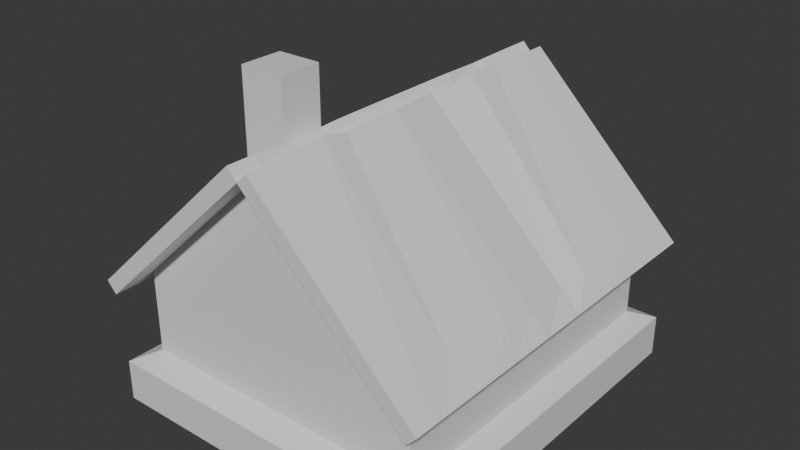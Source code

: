 # Source: House.blend  (saved by Blender 4.0.36; exported with 4.5.12 LTS)
import bpy
from mathutils import Matrix  # noqa: F401  (used for matrix-valued properties, if any)

bpy.ops.wm.read_factory_settings(use_empty=True)
scene = bpy.context.scene
scene.name = 'Scene'

# ---- collections
col_house = bpy.data.collections.new('House'); scene.collection.children.link(col_house)

# ---- materials (node trees are filled in below, after node groups)
mat_material = bpy.data.materials.new('Material')
mat_material.alpha_threshold = 0.0
mat_material.use_transparent_shadow = False
mat_material.roughness = 0.5
mat_material.line_color = (0.0, 0.0, 0.0, 1.0)

# ---- material node trees
mat_material.use_nodes = True; mat_material.node_tree.nodes.clear()
_N = mat_material.node_tree.nodes; _L = mat_material.node_tree.links
n0 = _N.new('ShaderNodeOutputMaterial'); n0.name = 'Material Output'; n0.location = (300, 300)
n1 = _N.new('ShaderNodeBsdfPrincipled'); n1.name = 'Principled BSDF'; n1.location = (10, 300)
n1.inputs[3].default_value = 1.45
_L.new(n1.outputs[0], n0.inputs[0])
n0.is_active_output = True

# ---- world
world_world = bpy.data.worlds.new('World'); scene.world = world_world
world_world.use_nodes = True; world_world.node_tree.nodes.clear()
_N = world_world.node_tree.nodes; _L = world_world.node_tree.links
n0 = _N.new('ShaderNodeOutputWorld'); n0.name = 'World Output'; n0.location = (300, 300)
n1 = _N.new('ShaderNodeBackground'); n1.name = 'Background'; n1.location = (10, 300)
n1.inputs[0].default_value = (0.05088, 0.05088, 0.05088, 1.0)
_L.new(n1.outputs[0], n0.inputs[0])
n0.is_active_output = True
world_world.color = (0.05088, 0.05088, 0.05088)
world_world.use_sun_shadow = False
world_world.sun_shadow_jitter_overblur = 0.0

# ---- meshes
me_cube = bpy.data.meshes.new('Cube')
me_cube.from_pydata([(-0.4023, -0.8543, 4.299), (-0.4023, -0.8543, 2.299), (-0.4023, -1.43, 4.299), (-0.4023, -1.43, 2.299), (-0.9908, -0.8543, 4.299), (-0.9908, -0.8543, 2.299), (-0.9908, -1.43, 4.299), (-0.9908, -1.43, 2.299), (-0.02855, -2.572, 3.778), (0.104, -2.572, 3.635), (0.2344, -2.572, 3.768), (-2.029, -2.572, 1.913), (-2.295, -2.572, 1.666), (-2.162, -2.572, 1.523), (-1.896, -2.572, 1.771), (2.362, -2.572, 1.668), (2.124, -2.572, 1.903), (1.993, -2.572, 1.771), (2.231, -2.572, 1.536), (-1.896, 2.54, 1.771), (-2.029, 2.54, 1.913), (0.104, 2.54, 3.635), (-0.02855, 2.54, 3.778), (-2.162, 2.54, 1.523), (-2.295, 2.54, 1.666), (0.104, 2.521, 3.635), (0.2344, 2.521, 3.768), (2.124, 2.521, 1.903), (2.362, 2.521, 1.668), (2.231, 2.521, 1.536), (1.993, 2.521, 1.771), (2.231, 2.186, 1.536), (2.231, -2.204, 1.536), (2.362, 2.186, 1.668), (2.362, -2.204, 1.668), (-2.295, -2.204, 1.666), (-2.162, -2.204, 1.523), (-2.162, 2.186, 1.523), (-2.295, 2.186, 1.666), (0.2344, -2.204, 3.768), (2.124, -2.204, 1.903), (2.124, 2.186, 1.903), (0.2344, 2.186, 3.768), (-2.029, 2.186, 1.913), (-0.02855, 2.186, 3.778), (-0.02855, -2.204, 3.778), (-2.029, -2.204, 1.913), (1.993, -2.204, 0.0), (1.993, -2.204, 1.771), (1.993, 2.186, 1.771), (1.993, 2.186, 0.0), (0.104, -2.204, 3.635), (-1.896, -2.204, 1.771), (-1.896, 2.186, 1.771), (0.104, 2.186, 3.635), (0.104, 2.186, 0.0), (-1.896, 2.186, 0.0), (0.104, -2.204, 0.0), (-1.896, -2.204, 0.0), (1.993, -2.204, 0.6817), (1.993, 2.186, 0.6817), (-1.896, -2.204, 0.6817), (0.104, 2.186, 0.6817), (-1.896, 2.186, 0.6817), (0.104, -2.204, 0.6817), (2.264, -2.513, 0.009254), (0.1092, -2.513, 0.009254), (0.1092, 2.495, 0.009254), (2.264, 2.495, 0.009254), (2.264, -2.513, 0.5496), (-2.172, -2.513, 0.5496), (-2.172, -2.513, 0.009254), (0.1092, -2.513, 0.5496), (-2.172, 2.495, 0.009254), (2.264, 2.495, 0.5496), (0.1092, 2.495, 0.5496), (-2.172, 2.495, 0.5496), (2.362, -1.577, 1.668), (2.362, -0.9497, 1.668), (2.362, -0.3225, 1.668), (2.362, 0.3047, 1.668), (2.362, 0.9319, 1.668), (2.362, 1.559, 1.668), (2.231, -1.577, 1.536), (2.231, -0.9497, 1.536), (2.231, -0.3225, 1.536), (2.231, 0.3047, 1.536), (2.231, 0.9319, 1.536), (2.231, 1.559, 1.536), (2.073, -1.656, 1.923), (2.127, -0.7713, 1.925), (2.124, -0.3225, 1.903), (2.044, 0.3953, 1.867), (2.108, 0.794, 1.898), (2.081, 1.713, 1.96), (-2.113, 1.552, 1.856), (-2.029, 0.9319, 1.913), (-2.029, 0.3047, 1.913), (-2.031, -0.271, 1.913), (-2.029, -0.9497, 1.913), (-2.058, -1.617, 1.873), (-0.05776, -1.617, 3.737), (-0.02855, -0.9497, 3.778), (-0.03121, -0.271, 3.778), (-0.02855, 0.3047, 3.778), (-0.02855, 0.9319, 3.778), (-0.1131, 1.552, 3.72), (0.2187, -1.474, 3.814), (0.2306, -1.128, 3.746), (0.2344, -0.3225, 3.768), (0.1553, 0.3953, 3.731), (0.2502, 1.07, 3.773), (0.1833, 1.549, 3.808), (-2.295, 1.559, 1.666), (-2.295, 0.9319, 1.666), (-2.295, 0.3047, 1.666), (-2.295, -0.3225, 1.666), (-2.295, -0.9497, 1.666), (-2.295, -1.577, 1.666), (-2.162, 1.559, 1.523), (-2.162, 0.9319, 1.523), (-2.162, 0.3047, 1.523), (-2.162, -0.3225, 1.523), (-2.162, -0.9497, 1.523), (-2.162, -1.577, 1.523), (1.993, -1.577, 0.0), (1.993, -0.9497, 0.0), (1.993, -0.3225, 0.0), (1.993, 0.3047, 0.0), (1.993, 0.9319, 0.0), (1.993, 1.559, 0.0), (1.993, -1.577, 1.771), (1.993, -0.9497, 1.771), (1.993, -0.3225, 1.771), (1.993, 0.3047, 1.771), (1.993, 0.9319, 1.771), (1.993, 1.559, 1.771), (0.104, -1.577, 3.635), (0.104, -0.9497, 3.635), (0.104, -0.3225, 3.635), (0.104, 0.3047, 3.635), (0.104, 0.9319, 3.635), (0.104, 1.559, 3.635), (-1.896, 1.559, 1.771), (-1.896, 0.9319, 1.771), (-1.896, 0.3047, 1.771), (-1.896, -0.3225, 1.771), (-1.896, -0.9497, 1.771), (-1.896, -1.577, 1.771), (-1.896, 1.559, 0.0), (-1.896, 0.9319, 0.0), (-1.896, 0.3047, 0.0), (-1.896, -0.3225, 0.0), (-1.896, -0.9497, 0.0), (-1.896, -1.577, 0.0), (0.104, -1.577, 0.0), (0.104, -0.9497, 0.0), (0.104, -0.3225, 0.0), (0.104, 0.3047, 0.0), (0.104, 0.9319, 0.0), (0.104, 1.559, 0.0), (-1.896, -1.577, 0.6817), (-1.896, -0.9497, 0.6817), (-1.896, -0.3225, 0.6817), (-1.896, 0.3047, 0.6817), (-1.896, 0.9319, 0.6817), (-1.896, 1.559, 0.6817), (1.993, 1.559, 0.6817), (1.993, 0.9319, 0.6817), (1.993, 0.3047, 0.6817), (1.993, -0.3225, 0.6817), (1.993, -0.9497, 0.6817), (1.993, -1.577, 0.6817), (2.264, -1.797, 0.009254), (2.264, -1.082, 0.009254), (2.264, -0.3666, 0.009254), (2.264, 0.3488, 0.009254), (2.264, 1.064, 0.009254), (2.264, 1.78, 0.009254), (-2.172, 1.78, 0.009254), (-2.172, 1.064, 0.009254), (-2.172, 0.3488, 0.009254), (-2.172, -0.3666, 0.009254), (-2.172, -1.082, 0.009254), (-2.172, -1.797, 0.009254), (-2.172, -1.797, 0.5496), (-2.172, -1.082, 0.5496), (-2.172, -0.3666, 0.5496), (-2.172, 0.3488, 0.5496), (-2.172, 1.064, 0.5496), (-2.172, 1.78, 0.5496), (2.264, 1.78, 0.5496), (2.264, 1.064, 0.5496), (2.264, 0.3488, 0.5496), (2.264, -0.3666, 0.5496), (2.264, -1.082, 0.5496), (2.264, -1.797, 0.5496)], [], [(53, 37, 23, 19), (3, 2, 6, 7), (5, 4, 0, 1), (39, 51, 9, 10), (36, 52, 14, 13), (1, 0, 2, 3), (5, 1, 3, 7), (35, 36, 13, 12), (45, 46, 11, 8), (0, 4, 6, 2), (51, 48, 17, 9), (52, 51, 9, 14), (7, 6, 4, 5), (48, 32, 18, 17), (30, 27, 28, 29), (88, 31, 33, 82), (30, 25, 26, 27), (37, 38, 24, 23), (20, 19, 23, 24), (54, 42, 26, 25), (136, 49, 31, 88), (9, 17, 16, 10), (95, 43, 38, 113), (43, 44, 22, 20), (31, 49, 30, 29), (34, 40, 16, 15), (51, 45, 8, 9), (14, 9, 8, 11), (21, 19, 20, 22), (33, 31, 29, 28), (107, 39, 40, 89), (95, 106, 44, 43), (62, 54, 49, 60), (16, 17, 18, 15), (167, 60, 49, 136), (89, 40, 34, 77), (41, 33, 28, 27), (32, 34, 15, 18), (161, 61, 52, 148), (44, 54, 21, 22), (50, 55, 67, 68), (40, 39, 10, 16), (61, 64, 51, 52), (124, 36, 35, 118), (142, 54, 44, 106), (137, 51, 39, 107), (62, 63, 53, 54), (49, 54, 25, 30), (14, 11, 12, 13), (38, 43, 20, 24), (160, 55, 50, 130), (148, 52, 36, 124), (46, 35, 12, 11), (42, 41, 27, 26), (54, 53, 19, 21), (149, 56, 55, 160), (59, 64, 72, 69), (62, 60, 74, 75), (51, 64, 59, 48), (57, 47, 65, 66), (154, 58, 71, 184), (64, 61, 70, 72), (72, 66, 65, 69), (67, 73, 76, 75), (71, 66, 72, 70), (184, 71, 70, 185), (178, 68, 74, 191), (67, 75, 74, 68), (166, 63, 76, 190), (58, 57, 66, 71), (63, 62, 75, 76), (55, 56, 73, 67), (172, 59, 69, 196), (130, 50, 68, 178), (47, 125, 173, 65), (125, 126, 174, 173), (126, 127, 175, 174), (127, 128, 176, 175), (128, 129, 177, 176), (129, 130, 178, 177), (60, 167, 191, 74), (167, 168, 192, 191), (168, 169, 193, 192), (169, 170, 194, 193), (170, 171, 195, 194), (171, 172, 196, 195), (61, 161, 185, 70), (161, 162, 186, 185), (162, 163, 187, 186), (163, 164, 188, 187), (164, 165, 189, 188), (165, 166, 190, 189), (65, 173, 196, 69), (173, 174, 195, 196), (174, 175, 194, 195), (175, 176, 193, 194), (176, 177, 192, 193), (177, 178, 191, 192), (73, 179, 190, 76), (179, 180, 189, 190), (180, 181, 188, 189), (181, 182, 187, 188), (182, 183, 186, 187), (183, 184, 185, 186), (56, 149, 179, 73), (149, 150, 180, 179), (150, 151, 181, 180), (151, 152, 182, 181), (152, 153, 183, 182), (153, 154, 184, 183), (58, 154, 155, 57), (154, 153, 156, 155), (153, 152, 157, 156), (152, 151, 158, 157), (151, 150, 159, 158), (150, 149, 160, 159), (53, 143, 119, 37), (143, 144, 120, 119), (144, 145, 121, 120), (145, 146, 122, 121), (146, 147, 123, 122), (147, 148, 124, 123), (57, 155, 125, 47), (155, 156, 126, 125), (156, 157, 127, 126), (157, 158, 128, 127), (158, 159, 129, 128), (159, 160, 130, 129), (54, 142, 112, 42), (142, 141, 111, 112), (141, 140, 110, 111), (140, 139, 109, 110), (139, 138, 108, 109), (138, 137, 107, 108), (51, 137, 101, 45), (137, 138, 102, 101), (138, 139, 103, 102), (139, 140, 104, 103), (140, 141, 105, 104), (141, 142, 106, 105), (37, 119, 113, 38), (119, 120, 114, 113), (120, 121, 115, 114), (121, 122, 116, 115), (122, 123, 117, 116), (123, 124, 118, 117), (63, 166, 143, 53), (166, 165, 144, 143), (165, 164, 145, 144), (164, 163, 146, 145), (163, 162, 147, 146), (162, 161, 148, 147), (41, 94, 82, 33), (94, 93, 81, 82), (93, 92, 80, 81), (92, 91, 79, 80), (91, 90, 78, 79), (90, 89, 77, 78), (59, 172, 131, 48), (172, 171, 132, 131), (171, 170, 133, 132), (170, 169, 134, 133), (169, 168, 135, 134), (168, 167, 136, 135), (46, 45, 101, 100), (100, 101, 102, 99), (99, 102, 103, 98), (98, 103, 104, 97), (97, 104, 105, 96), (96, 105, 106, 95), (42, 112, 94, 41), (112, 111, 93, 94), (111, 110, 92, 93), (110, 109, 91, 92), (109, 108, 90, 91), (108, 107, 89, 90), (46, 100, 118, 35), (100, 99, 117, 118), (99, 98, 116, 117), (98, 97, 115, 116), (97, 96, 114, 115), (96, 95, 113, 114), (48, 131, 83, 32), (131, 132, 84, 83), (132, 133, 85, 84), (133, 134, 86, 85), (134, 135, 87, 86), (135, 136, 88, 87), (32, 83, 77, 34), (83, 84, 78, 77), (84, 85, 79, 78), (85, 86, 80, 79), (86, 87, 81, 80), (87, 88, 82, 81)])
_uv = me_cube.uv_layers.new(name='UVMap')
_uv.uv.foreach_set('vector', [0.0, 1.0, 0.0, 1.0, 0.0, 1.0, 0.0, 1.0, 0.375, 0.0, 0.625, 0.0, 0.625, 0.25, 0.375, 0.25, 0.375, 0.25, 0.625, 0.25, 0.625, 0.5, 0.375, 0.5, 1.0, 0.0, 1.0, 0.0, 1.0, 0.0, 1.0, 0.0, 0.0, 0.0, 0.0, 0.0, 0.0, 0.0, 0.0, 0.0, 0.375, 0.5, 0.625, 0.5, 0.625, 0.75, 0.375, 0.75, 0.375, 0.75, 0.625, 0.75, 0.625, 1.0, 0.375, 1.0, 0.0, 0.0, 0.0, 0.0, 0.0, 0.0, 0.0, 0.0, 1.0, 0.0, 0.0, 0.0, 0.0, 0.0, 1.0, 0.0, 0.125, 0.5, 0.375, 0.5, 0.375, 0.75, 0.125, 0.75, 1.0, 0.0, 1.0, 0.0, 1.0, 0.0, 1.0, 0.0, 0.0, 0.0, 1.0, 0.0, 1.0, 0.0, 0.0, 0.0, 0.625, 0.5, 0.875, 0.5, 0.875, 0.75, 0.625, 0.75, 1.0, 0.0, 1.0, 0.0, 1.0, 0.0, 1.0, 0.0, 1.0, 1.0, 1.0, 1.0, 1.0, 1.0, 1.0, 1.0, 1.0, 0.8571, 1.0, 1.0, 1.0, 1.0, 1.0, 0.8571, 1.0, 1.0, 1.0, 1.0, 1.0, 1.0, 1.0, 1.0, 0.0, 1.0, 0.0, 1.0, 0.0, 1.0, 0.0, 1.0, 0.0, 1.0, 0.0, 1.0, 0.0, 1.0, 0.0, 1.0, 1.0, 1.0, 1.0, 1.0, 1.0, 1.0, 1.0, 1.0, 1.0, 0.8571, 1.0, 1.0, 1.0, 1.0, 1.0, 0.8571, 1.0, 0.0, 1.0, 0.0, 1.0, 0.0, 1.0, 0.0, 0.0, 0.8571, 0.0, 1.0, 0.0, 1.0, 0.0, 0.8571, 0.0, 1.0, 1.0, 1.0, 1.0, 1.0, 0.0, 1.0, 1.0, 1.0, 1.0, 1.0, 1.0, 1.0, 1.0, 1.0, 1.0, 0.0, 1.0, 0.0, 1.0, 0.0, 1.0, 0.0, 1.0, 0.0, 1.0, 0.0, 1.0, 0.0, 1.0, 0.0, 0.0, 0.0, 1.0, 0.0, 1.0, 0.0, 0.0, 0.0, 1.0, 1.0, 0.0, 1.0, 0.0, 1.0, 1.0, 1.0, 1.0, 1.0, 1.0, 1.0, 1.0, 1.0, 1.0, 1.0, 1.0, 0.1429, 1.0, 0.0, 1.0, 0.0, 1.0, 0.1429, 0.0, 0.8571, 1.0, 0.8571, 1.0, 1.0, 0.0, 1.0, 1.0, 1.0, 1.0, 1.0, 1.0, 1.0, 1.0, 1.0, 1.0, 0.0, 1.0, 0.0, 1.0, 0.0, 1.0, 0.0, 1.0, 0.8571, 1.0, 1.0, 1.0, 1.0, 1.0, 0.8571, 1.0, 0.1429, 1.0, 0.0, 1.0, 0.0, 1.0, 0.1429, 1.0, 1.0, 1.0, 1.0, 1.0, 1.0, 1.0, 1.0, 1.0, 0.0, 1.0, 0.0, 1.0, 0.0, 1.0, 0.0, 0.0, 0.1429, 0.0, 0.0, 0.0, 0.0, 0.0, 0.1429, 1.0, 1.0, 1.0, 1.0, 1.0, 1.0, 1.0, 1.0, 1.0, 1.0, 1.0, 1.0, 1.0, 1.0, 1.0, 1.0, 1.0, 0.0, 1.0, 0.0, 1.0, 0.0, 1.0, 0.0, 0.0, 0.0, 1.0, 0.0, 1.0, 0.0, 0.0, 0.0, 0.0, 0.1429, 0.0, 0.0, 0.0, 0.0, 0.0, 0.1429, 1.0, 0.8571, 1.0, 1.0, 1.0, 1.0, 1.0, 0.8571, 1.0, 0.1429, 1.0, 0.0, 1.0, 0.0, 1.0, 0.1429, 1.0, 1.0, 0.0, 1.0, 0.0, 1.0, 1.0, 1.0, 1.0, 1.0, 1.0, 1.0, 1.0, 1.0, 1.0, 1.0, 0.0, 0.0, 0.0, 0.0, 0.0, 0.0, 0.0, 0.0, 0.0, 1.0, 0.0, 1.0, 0.0, 1.0, 0.0, 1.0, 1.0, 0.8571, 1.0, 1.0, 1.0, 1.0, 1.0, 0.8571, 0.0, 0.1429, 0.0, 0.0, 0.0, 0.0, 0.0, 0.1429, 0.0, 0.0, 0.0, 0.0, 0.0, 0.0, 0.0, 0.0, 1.0, 1.0, 1.0, 1.0, 1.0, 1.0, 1.0, 1.0, 1.0, 1.0, 0.0, 1.0, 0.0, 1.0, 1.0, 1.0, 0.0, 0.8571, 0.0, 1.0, 1.0, 1.0, 1.0, 0.8571, 1.0, 0.0, 1.0, 0.0, 1.0, 0.0, 1.0, 0.0, 1.0, 1.0, 1.0, 1.0, 1.0, 1.0, 1.0, 1.0, 1.0, 0.0, 1.0, 0.0, 1.0, 0.0, 1.0, 0.0, 1.0, 0.0, 1.0, 0.0, 1.0, 0.0, 1.0, 0.0, 0.0, 0.1429, 0.0, 0.0, 0.0, 0.0, 0.0, 0.1429, 1.0, 0.0, 0.0, 0.0, 0.0, 0.0, 1.0, 0.0, 1.0, 0.0, 1.0, 0.0, 1.0, 0.0, 1.0, 0.0, 1.0, 1.0, 0.0, 1.0, 0.0, 1.0, 1.0, 1.0, 0.0, 0.0, 1.0, 0.0, 1.0, 0.0, 0.0, 0.0, 0.0, 0.1429, 0.0, 0.0, 0.0, 0.0, 0.0, 0.1429, 1.0, 0.8571, 1.0, 1.0, 1.0, 1.0, 1.0, 0.8571, 1.0, 1.0, 1.0, 1.0, 1.0, 1.0, 1.0, 1.0, 0.0, 0.8571, 0.0, 1.0, 0.0, 1.0, 0.0, 0.8571, 0.0, 0.0, 1.0, 0.0, 1.0, 0.0, 0.0, 0.0, 0.0, 1.0, 1.0, 1.0, 1.0, 1.0, 0.0, 1.0, 1.0, 1.0, 0.0, 1.0, 0.0, 1.0, 1.0, 1.0, 1.0, 0.1429, 1.0, 0.0, 1.0, 0.0, 1.0, 0.1429, 1.0, 0.8571, 1.0, 1.0, 1.0, 1.0, 1.0, 0.8571, 1.0, 0.0, 1.0, 0.1429, 1.0, 0.1429, 1.0, 0.0, 1.0, 0.1429, 1.0, 0.2857, 1.0, 0.2857, 1.0, 0.1429, 1.0, 0.2857, 1.0, 0.4286, 1.0, 0.4286, 1.0, 0.2857, 1.0, 0.4286, 1.0, 0.5714, 1.0, 0.5714, 1.0, 0.4286, 1.0, 0.5714, 1.0, 0.7143, 1.0, 0.7143, 1.0, 0.5714, 1.0, 0.7143, 1.0, 0.8571, 1.0, 0.8571, 1.0, 0.7143, 1.0, 1.0, 1.0, 0.8571, 1.0, 0.8571, 1.0, 1.0, 1.0, 0.8571, 1.0, 0.7143, 1.0, 0.7143, 1.0, 0.8571, 1.0, 0.7143, 1.0, 0.5714, 1.0, 0.5714, 1.0, 0.7143, 1.0, 0.5714, 1.0, 0.4286, 1.0, 0.4286, 1.0, 0.5714, 1.0, 0.4286, 1.0, 0.2857, 1.0, 0.2857, 1.0, 0.4286, 1.0, 0.2857, 1.0, 0.1429, 1.0, 0.1429, 1.0, 0.2857, 0.0, 0.0, 0.0, 0.1429, 0.0, 0.1429, 0.0, 0.0, 0.0, 0.1429, 0.0, 0.2857, 0.0, 0.2857, 0.0, 0.1429, 0.0, 0.2857, 0.0, 0.4286, 0.0, 0.4286, 0.0, 0.2857, 0.0, 0.4286, 0.0, 0.5714, 0.0, 0.5714, 0.0, 0.4286, 0.0, 0.5714, 0.0, 0.7143, 0.0, 0.7143, 0.0, 0.5714, 0.0, 0.7143, 0.0, 0.8571, 0.0, 0.8571, 0.0, 0.7143, 1.0, 0.0, 1.0, 0.1429, 1.0, 0.1429, 1.0, 0.0, 1.0, 0.1429, 1.0, 0.2857, 1.0, 0.2857, 1.0, 0.1429, 1.0, 0.2857, 1.0, 0.4286, 1.0, 0.4286, 1.0, 0.2857, 1.0, 0.4286, 1.0, 0.5714, 1.0, 0.5714, 1.0, 0.4286, 1.0, 0.5714, 1.0, 0.7143, 1.0, 0.7143, 1.0, 0.5714, 1.0, 0.7143, 1.0, 0.8571, 1.0, 0.8571, 1.0, 0.7143, 0.0, 1.0, 0.0, 0.8571, 0.0, 0.8571, 0.0, 1.0, 0.0, 0.8571, 0.0, 0.7143, 0.0, 0.7143, 0.0, 0.8571, 0.0, 0.7143, 0.0, 0.5714, 0.0, 0.5714, 0.0, 0.7143, 0.0, 0.5714, 0.0, 0.4286, 0.0, 0.4286, 0.0, 0.5714, 0.0, 0.4286, 0.0, 0.2857, 0.0, 0.2857, 0.0, 0.4286, 0.0, 0.2857, 0.0, 0.1429, 0.0, 0.1429, 0.0, 0.2857, 0.0, 1.0, 0.0, 0.8571, 0.0, 0.8571, 0.0, 1.0, 0.0, 0.8571, 0.0, 0.7143, 0.0, 0.7143, 0.0, 0.8571, 0.0, 0.7143, 0.0, 0.5714, 0.0, 0.5714, 0.0, 0.7143, 0.0, 0.5714, 0.0, 0.4286, 0.0, 0.4286, 0.0, 0.5714, 0.0, 0.4286, 0.0, 0.2857, 0.0, 0.2857, 0.0, 0.4286, 0.0, 0.2857, 0.0, 0.1429, 0.0, 0.1429, 0.0, 0.2857, 0.0, 0.0, 0.0, 0.1429, 1.0, 0.1429, 1.0, 0.0, 0.0, 0.1429, 0.0, 0.2857, 1.0, 0.2857, 1.0, 0.1429, 0.0, 0.2857, 0.0, 0.4286, 1.0, 0.4286, 1.0, 0.2857, 0.0, 0.4286, 0.0, 0.5714, 1.0, 0.5714, 1.0, 0.4286, 0.0, 0.5714, 0.0, 0.7143, 1.0, 0.7143, 1.0, 0.5714, 0.0, 0.7143, 0.0, 0.8571, 1.0, 0.8571, 1.0, 0.7143, 0.0, 1.0, 0.0, 0.8571, 0.0, 0.8571, 0.0, 1.0, 0.0, 0.8571, 0.0, 0.7143, 0.0, 0.7143, 0.0, 0.8571, 0.0, 0.7143, 0.0, 0.5714, 0.0, 0.5714, 0.0, 0.7143, 0.0, 0.5714, 0.0, 0.4286, 0.0, 0.4286, 0.0, 0.5714, 0.0, 0.4286, 0.0, 0.2857, 0.0, 0.2857, 0.0, 0.4286, 0.0, 0.2857, 0.0, 0.1429, 0.0, 0.1429, 0.0, 0.2857, 1.0, 0.0, 1.0, 0.1429, 1.0, 0.1429, 1.0, 0.0, 1.0, 0.1429, 1.0, 0.2857, 1.0, 0.2857, 1.0, 0.1429, 1.0, 0.2857, 1.0, 0.4286, 1.0, 0.4286, 1.0, 0.2857, 1.0, 0.4286, 1.0, 0.5714, 1.0, 0.5714, 1.0, 0.4286, 1.0, 0.5714, 1.0, 0.7143, 1.0, 0.7143, 1.0, 0.5714, 1.0, 0.7143, 1.0, 0.8571, 1.0, 0.8571, 1.0, 0.7143, 1.0, 1.0, 1.0, 0.8571, 1.0, 0.8571, 1.0, 1.0, 1.0, 0.8571, 1.0, 0.7143, 1.0, 0.7143, 1.0, 0.8571, 1.0, 0.7143, 1.0, 0.5714, 1.0, 0.5714, 1.0, 0.7143, 1.0, 0.5714, 1.0, 0.4286, 1.0, 0.4286, 1.0, 0.5714, 1.0, 0.4286, 1.0, 0.2857, 1.0, 0.2857, 1.0, 0.4286, 1.0, 0.2857, 1.0, 0.1429, 1.0, 0.1429, 1.0, 0.2857, 1.0, 0.0, 1.0, 0.1429, 1.0, 0.1429, 1.0, 0.0, 1.0, 0.1429, 1.0, 0.2857, 1.0, 0.2857, 1.0, 0.1429, 1.0, 0.2857, 1.0, 0.4286, 1.0, 0.4286, 1.0, 0.2857, 1.0, 0.4286, 1.0, 0.5714, 1.0, 0.5714, 1.0, 0.4286, 1.0, 0.5714, 1.0, 0.7143, 1.0, 0.7143, 1.0, 0.5714, 1.0, 0.7143, 1.0, 0.8571, 1.0, 0.8571, 1.0, 0.7143, 0.0, 1.0, 0.0, 0.8571, 0.0, 0.8571, 0.0, 1.0, 0.0, 0.8571, 0.0, 0.7143, 0.0, 0.7143, 0.0, 0.8571, 0.0, 0.7143, 0.0, 0.5714, 0.0, 0.5714, 0.0, 0.7143, 0.0, 0.5714, 0.0, 0.4286, 0.0, 0.4286, 0.0, 0.5714, 0.0, 0.4286, 0.0, 0.2857, 0.0, 0.2857, 0.0, 0.4286, 0.0, 0.2857, 0.0, 0.1429, 0.0, 0.1429, 0.0, 0.2857, 0.0, 1.0, 0.0, 0.8571, 0.0, 0.8571, 0.0, 1.0, 0.0, 0.8571, 0.0, 0.7143, 0.0, 0.7143, 0.0, 0.8571, 0.0, 0.7143, 0.0, 0.5714, 0.0, 0.5714, 0.0, 0.7143, 0.0, 0.5714, 0.0, 0.4286, 0.0, 0.4286, 0.0, 0.5714, 0.0, 0.4286, 0.0, 0.2857, 0.0, 0.2857, 0.0, 0.4286, 0.0, 0.2857, 0.0, 0.1429, 0.0, 0.1429, 0.0, 0.2857, 1.0, 1.0, 1.0, 0.8571, 1.0, 0.8571, 1.0, 1.0, 1.0, 0.8571, 1.0, 0.7143, 1.0, 0.7143, 1.0, 0.8571, 1.0, 0.7143, 1.0, 0.5714, 1.0, 0.5714, 1.0, 0.7143, 1.0, 0.5714, 1.0, 0.4286, 1.0, 0.4286, 1.0, 0.5714, 1.0, 0.4286, 1.0, 0.2857, 1.0, 0.2857, 1.0, 0.4286, 1.0, 0.2857, 1.0, 0.1429, 1.0, 0.1429, 1.0, 0.2857, 1.0, 0.0, 1.0, 0.1429, 1.0, 0.1429, 1.0, 0.0, 1.0, 0.1429, 1.0, 0.2857, 1.0, 0.2857, 1.0, 0.1429, 1.0, 0.2857, 1.0, 0.4286, 1.0, 0.4286, 1.0, 0.2857, 1.0, 0.4286, 1.0, 0.5714, 1.0, 0.5714, 1.0, 0.4286, 1.0, 0.5714, 1.0, 0.7143, 1.0, 0.7143, 1.0, 0.5714, 1.0, 0.7143, 1.0, 0.8571, 1.0, 0.8571, 1.0, 0.7143, 0.0, 0.0, 1.0, 0.0, 1.0, 0.1429, 0.0, 0.1429, 0.0, 0.1429, 1.0, 0.1429, 1.0, 0.2857, 0.0, 0.2857, 0.0, 0.2857, 1.0, 0.2857, 1.0, 0.4286, 0.0, 0.4286, 0.0, 0.4286, 1.0, 0.4286, 1.0, 0.5714, 0.0, 0.5714, 0.0, 0.5714, 1.0, 0.5714, 1.0, 0.7143, 0.0, 0.7143, 0.0, 0.7143, 1.0, 0.7143, 1.0, 0.8571, 0.0, 0.8571, 1.0, 1.0, 1.0, 0.8571, 1.0, 0.8571, 1.0, 1.0, 1.0, 0.8571, 1.0, 0.7143, 1.0, 0.7143, 1.0, 0.8571, 1.0, 0.7143, 1.0, 0.5714, 1.0, 0.5714, 1.0, 0.7143, 1.0, 0.5714, 1.0, 0.4286, 1.0, 0.4286, 1.0, 0.5714, 1.0, 0.4286, 1.0, 0.2857, 1.0, 0.2857, 1.0, 0.4286, 1.0, 0.2857, 1.0, 0.1429, 1.0, 0.1429, 1.0, 0.2857, 0.0, 0.0, 0.0, 0.1429, 0.0, 0.1429, 0.0, 0.0, 0.0, 0.1429, 0.0, 0.2857, 0.0, 0.2857, 0.0, 0.1429, 0.0, 0.2857, 0.0, 0.4286, 0.0, 0.4286, 0.0, 0.2857, 0.0, 0.4286, 0.0, 0.5714, 0.0, 0.5714, 0.0, 0.4286, 0.0, 0.5714, 0.0, 0.7143, 0.0, 0.7143, 0.0, 0.5714, 0.0, 0.7143, 0.0, 0.8571, 0.0, 0.8571, 0.0, 0.7143, 1.0, 0.0, 1.0, 0.1429, 1.0, 0.1429, 1.0, 0.0, 1.0, 0.1429, 1.0, 0.2857, 1.0, 0.2857, 1.0, 0.1429, 1.0, 0.2857, 1.0, 0.4286, 1.0, 0.4286, 1.0, 0.2857, 1.0, 0.4286, 1.0, 0.5714, 1.0, 0.5714, 1.0, 0.4286, 1.0, 0.5714, 1.0, 0.7143, 1.0, 0.7143, 1.0, 0.5714, 1.0, 0.7143, 1.0, 0.8571, 1.0, 0.8571, 1.0, 0.7143, 1.0, 0.0, 1.0, 0.1429, 1.0, 0.1429, 1.0, 0.0, 1.0, 0.1429, 1.0, 0.2857, 1.0, 0.2857, 1.0, 0.1429, 1.0, 0.2857, 1.0, 0.4286, 1.0, 0.4286, 1.0, 0.2857, 1.0, 0.4286, 1.0, 0.5714, 1.0, 0.5714, 1.0, 0.4286, 1.0, 0.5714, 1.0, 0.7143, 1.0, 0.7143, 1.0, 0.5714, 1.0, 0.7143, 1.0, 0.8571, 1.0, 0.8571, 1.0, 0.7143])
me_cube.materials.append(mat_material)
me_cube.use_mirror_vertex_groups = False
me_cube.update()

# ---- objects
ob_house = bpy.data.objects.new('House', me_cube)

# ---- transforms, parenting, visibility, modifiers, constraints
ob_house.location = (0.0, 0.0, 0.0)
ob_house.lock_rotations_4d = False
ob_house.empty_display_type = 'ARROWS'
ob_house.lineart.crease_threshold = 0.0

# ---- collection membership
col_house.objects.link(ob_house)

# ---- scene / render settings (as saved in the file)
scene.frame_start = 1; scene.frame_end = 250; scene.frame_set(1)
scene.render.engine = 'BLENDER_EEVEE_NEXT'
scene.cycles.sampling_pattern = 'TABULATED_SOBOL'
bpy.context.view_layer.update()

# ---- added for rendering (the .blend has no active camera and no usable light): camera, sun
cam_auto = bpy.data.cameras.new('AutoCamera')
cam_auto.lens = 50.0
cam_auto.sensor_width = 36.0
cam_auto.clip_end = 1000.0
ob_auto_camera = bpy.data.objects.new('AutoCamera', cam_auto)
scene.collection.objects.link(ob_auto_camera)
ob_auto_camera.location = (7.56742, -9.05667, 8.17658)
ob_auto_camera.rotation_euler = (1.09748, -7.21219e-08, 0.694738)
scene.camera = ob_auto_camera
light_auto_sun = bpy.data.lights.new('AutoSun', 'SUN')
light_auto_sun.energy = 3.0
light_auto_sun.angle = 0.0523599
ob_auto_sun = bpy.data.objects.new('AutoSun', light_auto_sun)
scene.collection.objects.link(ob_auto_sun)
ob_auto_sun.rotation_euler = (0.872665, 0.174533, 0.523599)
bpy.context.view_layer.update()

